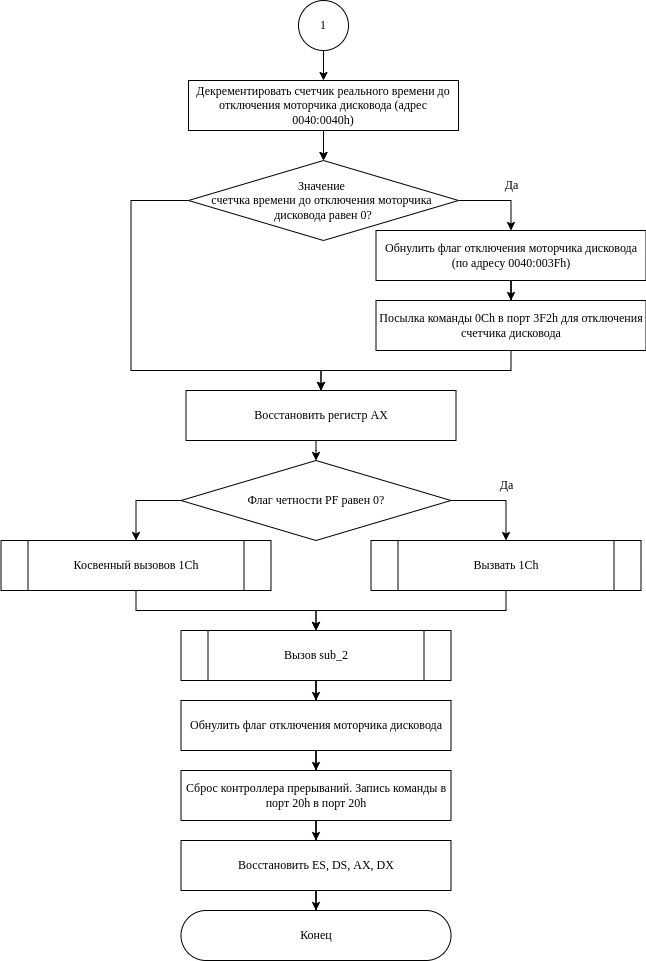

The diagram above was exported from draw.io. Its source (the exported page's mxGraphModel, read from the mxfile embedded in the PNG):
<mxGraphModel dx="1108" dy="566" grid="1" gridSize="10" guides="1" tooltips="1" connect="1" arrows="1" fold="1" page="1" pageScale="1" pageWidth="850" pageHeight="1100" math="0" shadow="0">
  <root>
    <mxCell id="0" />
    <mxCell id="1" parent="0" />
    <mxCell id="9McvaHwoqLvqKV0uReR9-3" style="edgeStyle=orthogonalEdgeStyle;rounded=0;orthogonalLoop=1;jettySize=auto;html=1;fontFamily=Times New Roman;" parent="1" source="9McvaHwoqLvqKV0uReR9-4" target="9McvaHwoqLvqKV0uReR9-7" edge="1">
      <mxGeometry relative="1" as="geometry" />
    </mxCell>
    <mxCell id="_34jwbhLNaidGnEU59jh-2" value="" style="edgeStyle=orthogonalEdgeStyle;rounded=0;orthogonalLoop=1;jettySize=auto;html=1;" edge="1" parent="1" source="9McvaHwoqLvqKV0uReR9-4" target="9McvaHwoqLvqKV0uReR9-7">
      <mxGeometry relative="1" as="geometry" />
    </mxCell>
    <mxCell id="9McvaHwoqLvqKV0uReR9-4" value="Декрементировать счетчик реального времени до отключения моторчика дисковода (адрес 0040:0040h)" style="rounded=1;whiteSpace=wrap;html=1;fontFamily=Times New Roman;arcSize=0;" parent="1" vertex="1">
      <mxGeometry x="285" y="120" width="270" height="50" as="geometry" />
    </mxCell>
    <mxCell id="9McvaHwoqLvqKV0uReR9-5" style="edgeStyle=orthogonalEdgeStyle;rounded=0;orthogonalLoop=1;jettySize=auto;html=1;entryX=0.5;entryY=0;entryDx=0;entryDy=0;fontFamily=Times New Roman;" parent="1" source="9McvaHwoqLvqKV0uReR9-7" target="9McvaHwoqLvqKV0uReR9-9" edge="1">
      <mxGeometry relative="1" as="geometry">
        <Array as="points">
          <mxPoint x="607.5" y="240" />
        </Array>
      </mxGeometry>
    </mxCell>
    <mxCell id="9McvaHwoqLvqKV0uReR9-39" style="edgeStyle=orthogonalEdgeStyle;rounded=0;orthogonalLoop=1;jettySize=auto;html=1;entryX=0.5;entryY=0;entryDx=0;entryDy=0;" parent="1" source="9McvaHwoqLvqKV0uReR9-7" target="9McvaHwoqLvqKV0uReR9-14" edge="1">
      <mxGeometry relative="1" as="geometry">
        <Array as="points">
          <mxPoint x="227.5" y="240" />
          <mxPoint x="227.5" y="410" />
          <mxPoint x="417.5" y="410" />
        </Array>
      </mxGeometry>
    </mxCell>
    <mxCell id="9McvaHwoqLvqKV0uReR9-7" value="&lt;div&gt;Значение&amp;nbsp;&lt;/div&gt;&lt;div&gt;счетчка времени&amp;nbsp;&lt;span style=&quot;background-color: initial;&quot;&gt;до отключения&amp;nbsp;&lt;/span&gt;&lt;span style=&quot;background-color: initial;&quot;&gt;моторчика&amp;nbsp;&lt;/span&gt;&lt;/div&gt;&lt;div&gt;&lt;span style=&quot;background-color: initial;&quot;&gt;дисковода равен 0?&lt;/span&gt;&lt;/div&gt;" style="rhombus;whiteSpace=wrap;html=1;fontFamily=Garamond;" parent="1" vertex="1">
      <mxGeometry x="285" y="200" width="270" height="80" as="geometry" />
    </mxCell>
    <mxCell id="9McvaHwoqLvqKV0uReR9-8" style="edgeStyle=orthogonalEdgeStyle;rounded=0;orthogonalLoop=1;jettySize=auto;html=1;entryX=0.5;entryY=0;entryDx=0;entryDy=0;fontFamily=Times New Roman;" parent="1" source="9McvaHwoqLvqKV0uReR9-9" target="9McvaHwoqLvqKV0uReR9-12" edge="1">
      <mxGeometry relative="1" as="geometry" />
    </mxCell>
    <mxCell id="9McvaHwoqLvqKV0uReR9-9" value="Обнулить флаг отключения моторчика дисковода (по адресу 0040:003Fh)" style="rounded=1;whiteSpace=wrap;html=1;fontFamily=Times New Roman;arcSize=0;" parent="1" vertex="1">
      <mxGeometry x="472.5" y="270" width="270" height="50" as="geometry" />
    </mxCell>
    <mxCell id="9McvaHwoqLvqKV0uReR9-10" value="Да" style="text;html=1;align=center;verticalAlign=middle;resizable=0;points=[];autosize=1;strokeColor=none;fillColor=none;fontFamily=Times New Roman;" parent="1" vertex="1">
      <mxGeometry x="587.5" y="210" width="40" height="30" as="geometry" />
    </mxCell>
    <mxCell id="9McvaHwoqLvqKV0uReR9-38" style="edgeStyle=orthogonalEdgeStyle;rounded=0;orthogonalLoop=1;jettySize=auto;html=1;entryX=0.5;entryY=0;entryDx=0;entryDy=0;" parent="1" source="9McvaHwoqLvqKV0uReR9-12" target="9McvaHwoqLvqKV0uReR9-14" edge="1">
      <mxGeometry relative="1" as="geometry">
        <Array as="points">
          <mxPoint x="607.5" y="410" />
          <mxPoint x="417.5" y="410" />
        </Array>
      </mxGeometry>
    </mxCell>
    <mxCell id="9McvaHwoqLvqKV0uReR9-12" value="Посылка команды 0Ch в порт 3F2h для отключения счетчика дисковода" style="rounded=1;whiteSpace=wrap;html=1;fontFamily=Times New Roman;arcSize=0;" parent="1" vertex="1">
      <mxGeometry x="472.5" y="340" width="270" height="50" as="geometry" />
    </mxCell>
    <mxCell id="9McvaHwoqLvqKV0uReR9-13" style="edgeStyle=orthogonalEdgeStyle;rounded=0;orthogonalLoop=1;jettySize=auto;html=1;entryX=0.5;entryY=0;entryDx=0;entryDy=0;fontFamily=Times New Roman;" parent="1" source="9McvaHwoqLvqKV0uReR9-14" target="9McvaHwoqLvqKV0uReR9-17" edge="1">
      <mxGeometry relative="1" as="geometry">
        <Array as="points">
          <mxPoint x="412.5" y="490" />
          <mxPoint x="412.5" y="490" />
        </Array>
      </mxGeometry>
    </mxCell>
    <mxCell id="9McvaHwoqLvqKV0uReR9-14" value="Восстановить регистр AX" style="rounded=1;whiteSpace=wrap;html=1;fontFamily=Times New Roman;arcSize=0;" parent="1" vertex="1">
      <mxGeometry x="282.5" y="430" width="270" height="50" as="geometry" />
    </mxCell>
    <mxCell id="9McvaHwoqLvqKV0uReR9-15" style="edgeStyle=orthogonalEdgeStyle;rounded=0;orthogonalLoop=1;jettySize=auto;html=1;entryX=0.5;entryY=0;entryDx=0;entryDy=0;fontFamily=Times New Roman;" parent="1" source="9McvaHwoqLvqKV0uReR9-17" target="9McvaHwoqLvqKV0uReR9-19" edge="1">
      <mxGeometry relative="1" as="geometry">
        <Array as="points">
          <mxPoint x="602.5" y="540" />
        </Array>
      </mxGeometry>
    </mxCell>
    <mxCell id="9McvaHwoqLvqKV0uReR9-16" style="edgeStyle=orthogonalEdgeStyle;rounded=0;orthogonalLoop=1;jettySize=auto;html=1;fontFamily=Times New Roman;" parent="1" source="9McvaHwoqLvqKV0uReR9-17" edge="1">
      <mxGeometry relative="1" as="geometry">
        <mxPoint x="232.5" y="580" as="targetPoint" />
        <Array as="points">
          <mxPoint x="232.5" y="540" />
        </Array>
      </mxGeometry>
    </mxCell>
    <mxCell id="9McvaHwoqLvqKV0uReR9-17" value="&lt;div&gt;Флаг четности PF равен 0?&lt;/div&gt;" style="rhombus;whiteSpace=wrap;html=1;fontFamily=Garamond;" parent="1" vertex="1">
      <mxGeometry x="277.5" y="500" width="270" height="80" as="geometry" />
    </mxCell>
    <mxCell id="9McvaHwoqLvqKV0uReR9-18" style="edgeStyle=orthogonalEdgeStyle;rounded=0;orthogonalLoop=1;jettySize=auto;html=1;entryX=0.5;entryY=0;entryDx=0;entryDy=0;" parent="1" source="9McvaHwoqLvqKV0uReR9-19" target="9McvaHwoqLvqKV0uReR9-26" edge="1">
      <mxGeometry relative="1" as="geometry">
        <Array as="points">
          <mxPoint x="603" y="650" />
          <mxPoint x="413" y="650" />
        </Array>
      </mxGeometry>
    </mxCell>
    <mxCell id="9McvaHwoqLvqKV0uReR9-19" value="Вызвать 1Ch" style="shape=process;whiteSpace=wrap;html=1;backgroundOutline=1;rounded=1;arcSize=0;fontFamily=Garamond;" parent="1" vertex="1">
      <mxGeometry x="467.5" y="580" width="270" height="50" as="geometry" />
    </mxCell>
    <mxCell id="9McvaHwoqLvqKV0uReR9-20" value="Да" style="text;html=1;align=center;verticalAlign=middle;resizable=0;points=[];autosize=1;strokeColor=none;fillColor=none;fontFamily=Times New Roman;" parent="1" vertex="1">
      <mxGeometry x="582.5" y="510" width="40" height="30" as="geometry" />
    </mxCell>
    <mxCell id="9McvaHwoqLvqKV0uReR9-23" style="edgeStyle=orthogonalEdgeStyle;rounded=0;orthogonalLoop=1;jettySize=auto;html=1;entryX=0.5;entryY=0;entryDx=0;entryDy=0;" parent="1" source="9McvaHwoqLvqKV0uReR9-24" target="9McvaHwoqLvqKV0uReR9-26" edge="1">
      <mxGeometry relative="1" as="geometry">
        <Array as="points">
          <mxPoint x="233" y="650" />
          <mxPoint x="413" y="650" />
        </Array>
      </mxGeometry>
    </mxCell>
    <mxCell id="9McvaHwoqLvqKV0uReR9-24" value="Косвенный вызовов 1Ch" style="shape=process;whiteSpace=wrap;html=1;backgroundOutline=1;rounded=1;arcSize=0;fontFamily=Garamond;" parent="1" vertex="1">
      <mxGeometry x="97.5" y="580" width="270" height="50" as="geometry" />
    </mxCell>
    <mxCell id="9McvaHwoqLvqKV0uReR9-25" style="edgeStyle=orthogonalEdgeStyle;rounded=0;orthogonalLoop=1;jettySize=auto;html=1;" parent="1" source="9McvaHwoqLvqKV0uReR9-26" target="9McvaHwoqLvqKV0uReR9-28" edge="1">
      <mxGeometry relative="1" as="geometry" />
    </mxCell>
    <mxCell id="9McvaHwoqLvqKV0uReR9-26" value="Вызов sub_2" style="shape=process;whiteSpace=wrap;html=1;backgroundOutline=1;rounded=1;arcSize=0;fontFamily=Garamond;" parent="1" vertex="1">
      <mxGeometry x="277.5" y="670" width="270" height="50" as="geometry" />
    </mxCell>
    <mxCell id="9McvaHwoqLvqKV0uReR9-27" style="edgeStyle=orthogonalEdgeStyle;rounded=0;orthogonalLoop=1;jettySize=auto;html=1;entryX=0.5;entryY=0;entryDx=0;entryDy=0;" parent="1" source="9McvaHwoqLvqKV0uReR9-28" target="9McvaHwoqLvqKV0uReR9-30" edge="1">
      <mxGeometry relative="1" as="geometry" />
    </mxCell>
    <mxCell id="9McvaHwoqLvqKV0uReR9-28" value="Обнулить флаг отключения моторчика дисковода" style="rounded=1;whiteSpace=wrap;html=1;fontFamily=Times New Roman;arcSize=0;" parent="1" vertex="1">
      <mxGeometry x="277.5" y="740" width="270" height="50" as="geometry" />
    </mxCell>
    <mxCell id="9McvaHwoqLvqKV0uReR9-29" style="edgeStyle=orthogonalEdgeStyle;rounded=0;orthogonalLoop=1;jettySize=auto;html=1;entryX=0.5;entryY=0;entryDx=0;entryDy=0;" parent="1" source="9McvaHwoqLvqKV0uReR9-30" target="9McvaHwoqLvqKV0uReR9-32" edge="1">
      <mxGeometry relative="1" as="geometry" />
    </mxCell>
    <mxCell id="9McvaHwoqLvqKV0uReR9-30" value="Сброс контроллера прерываний. Запись команды в порт 20h в порт 20h" style="rounded=1;whiteSpace=wrap;html=1;fontFamily=Times New Roman;arcSize=0;" parent="1" vertex="1">
      <mxGeometry x="277.5" y="810" width="270" height="50" as="geometry" />
    </mxCell>
    <mxCell id="9McvaHwoqLvqKV0uReR9-31" style="edgeStyle=orthogonalEdgeStyle;rounded=0;orthogonalLoop=1;jettySize=auto;html=1;" parent="1" source="9McvaHwoqLvqKV0uReR9-32" target="9McvaHwoqLvqKV0uReR9-33" edge="1">
      <mxGeometry relative="1" as="geometry" />
    </mxCell>
    <mxCell id="9McvaHwoqLvqKV0uReR9-32" value="Восстановить ES, DS, AX, DX" style="rounded=1;whiteSpace=wrap;html=1;fontFamily=Times New Roman;arcSize=0;" parent="1" vertex="1">
      <mxGeometry x="277.5" y="880" width="270" height="50" as="geometry" />
    </mxCell>
    <mxCell id="9McvaHwoqLvqKV0uReR9-33" value="Конец" style="rounded=1;whiteSpace=wrap;html=1;arcSize=50;fontFamily=Times New Roman;" parent="1" vertex="1">
      <mxGeometry x="277.5" y="950" width="270" height="50" as="geometry" />
    </mxCell>
    <mxCell id="9McvaHwoqLvqKV0uReR9-35" style="edgeStyle=orthogonalEdgeStyle;rounded=0;orthogonalLoop=1;jettySize=auto;html=1;entryX=0.5;entryY=0;entryDx=0;entryDy=0;" parent="1" source="9McvaHwoqLvqKV0uReR9-34" target="9McvaHwoqLvqKV0uReR9-4" edge="1">
      <mxGeometry relative="1" as="geometry">
        <mxPoint x="420" y="110" as="targetPoint" />
      </mxGeometry>
    </mxCell>
    <mxCell id="9McvaHwoqLvqKV0uReR9-34" value="1" style="ellipse;whiteSpace=wrap;html=1;aspect=fixed;fontFamily=Garamond;" parent="1" vertex="1">
      <mxGeometry x="395" y="40" width="50" height="50" as="geometry" />
    </mxCell>
  </root>
</mxGraphModel>